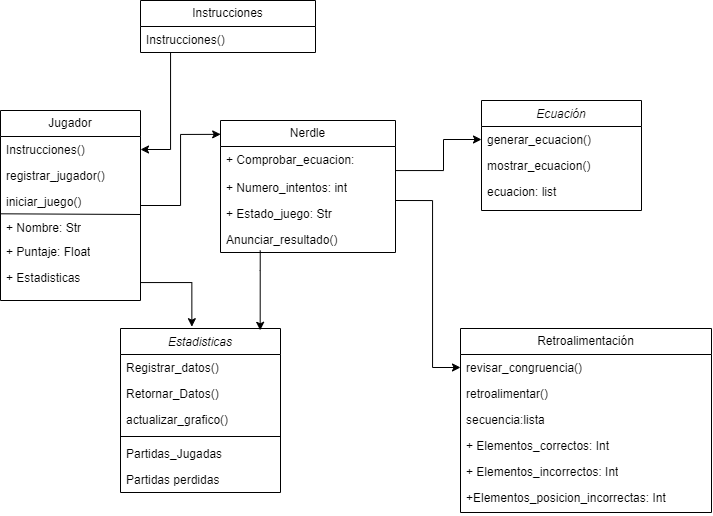

The diagram above was exported from draw.io. Its source (the exported page's mxGraphModel, read from the mxfile embedded in the PNG):
<mxGraphModel dx="609" dy="561" grid="1" gridSize="10" guides="1" tooltips="1" connect="1" arrows="1" fold="1" page="1" pageScale="1" pageWidth="827" pageHeight="1169" math="0" shadow="0">
  <root>
    <mxCell id="WIyWlLk6GJQsqaUBKTNV-0" />
    <mxCell id="WIyWlLk6GJQsqaUBKTNV-1" parent="WIyWlLk6GJQsqaUBKTNV-0" />
    <mxCell id="xjBNIXNBv4Ts2um0kcYi-1" value="Retroalimentación" style="swimlane;fontStyle=0;childLayout=stackLayout;horizontal=1;startSize=26;fillColor=none;horizontalStack=0;resizeParent=1;resizeParentMax=0;resizeLast=0;collapsible=1;marginBottom=0;whiteSpace=wrap;html=1;" parent="WIyWlLk6GJQsqaUBKTNV-1" vertex="1">
      <mxGeometry x="500" y="348" width="251" height="184" as="geometry" />
    </mxCell>
    <mxCell id="0BJlfpgszy7jnn44C4b3-55" value="revisar_congruencia()" style="text;align=left;verticalAlign=top;spacingLeft=4;spacingRight=4;overflow=hidden;rotatable=0;points=[[0,0.5],[1,0.5]];portConstraint=eastwest;" parent="xjBNIXNBv4Ts2um0kcYi-1" vertex="1">
      <mxGeometry y="26" width="251" height="26" as="geometry" />
    </mxCell>
    <mxCell id="0BJlfpgszy7jnn44C4b3-56" value="retroalimentar()" style="text;align=left;verticalAlign=top;spacingLeft=4;spacingRight=4;overflow=hidden;rotatable=0;points=[[0,0.5],[1,0.5]];portConstraint=eastwest;" parent="xjBNIXNBv4Ts2um0kcYi-1" vertex="1">
      <mxGeometry y="52" width="251" height="26" as="geometry" />
    </mxCell>
    <mxCell id="0BJlfpgszy7jnn44C4b3-54" value="secuencia:lista" style="text;align=left;verticalAlign=top;spacingLeft=4;spacingRight=4;overflow=hidden;rotatable=0;points=[[0,0.5],[1,0.5]];portConstraint=eastwest;rounded=0;shadow=0;html=0;" parent="xjBNIXNBv4Ts2um0kcYi-1" vertex="1">
      <mxGeometry y="78" width="251" height="26" as="geometry" />
    </mxCell>
    <mxCell id="xjBNIXNBv4Ts2um0kcYi-2" value="+ Elementos_correctos: Int&amp;nbsp;" style="text;strokeColor=none;fillColor=none;align=left;verticalAlign=top;spacingLeft=4;spacingRight=4;overflow=hidden;rotatable=0;points=[[0,0.5],[1,0.5]];portConstraint=eastwest;whiteSpace=wrap;html=1;" parent="xjBNIXNBv4Ts2um0kcYi-1" vertex="1">
      <mxGeometry y="104" width="251" height="26" as="geometry" />
    </mxCell>
    <mxCell id="xjBNIXNBv4Ts2um0kcYi-4" value="+ Elementos_incorrectos: Int&lt;br&gt;" style="text;strokeColor=none;fillColor=none;align=left;verticalAlign=top;spacingLeft=4;spacingRight=4;overflow=hidden;rotatable=0;points=[[0,0.5],[1,0.5]];portConstraint=eastwest;whiteSpace=wrap;html=1;" parent="xjBNIXNBv4Ts2um0kcYi-1" vertex="1">
      <mxGeometry y="130" width="251" height="26" as="geometry" />
    </mxCell>
    <mxCell id="xjBNIXNBv4Ts2um0kcYi-8" value="+Elementos_posicion_incorrectas: Int&amp;nbsp;" style="text;strokeColor=none;fillColor=none;align=left;verticalAlign=top;spacingLeft=4;spacingRight=4;overflow=hidden;rotatable=0;points=[[0,0.5],[1,0.5]];portConstraint=eastwest;whiteSpace=wrap;html=1;" parent="xjBNIXNBv4Ts2um0kcYi-1" vertex="1">
      <mxGeometry y="156" width="251" height="28" as="geometry" />
    </mxCell>
    <mxCell id="ahmmn5SwBPJhV878G4FV-6" style="edgeStyle=orthogonalEdgeStyle;rounded=0;orthogonalLoop=1;jettySize=auto;html=1;entryX=0.001;entryY=0.105;entryDx=0;entryDy=0;entryPerimeter=0;" edge="1" parent="WIyWlLk6GJQsqaUBKTNV-1" source="xjBNIXNBv4Ts2um0kcYi-17" target="xjBNIXNBv4Ts2um0kcYi-25">
      <mxGeometry relative="1" as="geometry" />
    </mxCell>
    <mxCell id="xjBNIXNBv4Ts2um0kcYi-17" value="Jugador" style="swimlane;fontStyle=0;childLayout=stackLayout;horizontal=1;startSize=26;fillColor=none;horizontalStack=0;resizeParent=1;resizeParentMax=0;resizeLast=0;collapsible=1;marginBottom=0;whiteSpace=wrap;html=1;" parent="WIyWlLk6GJQsqaUBKTNV-1" vertex="1">
      <mxGeometry x="40" y="130" width="140" height="190" as="geometry" />
    </mxCell>
    <mxCell id="0BJlfpgszy7jnn44C4b3-37" value="Instrucciones()" style="text;align=left;verticalAlign=top;spacingLeft=4;spacingRight=4;overflow=hidden;rotatable=0;points=[[0,0.5],[1,0.5]];portConstraint=eastwest;" parent="xjBNIXNBv4Ts2um0kcYi-17" vertex="1">
      <mxGeometry y="26" width="140" height="26" as="geometry" />
    </mxCell>
    <mxCell id="0BJlfpgszy7jnn44C4b3-32" value="registrar_jugador()" style="text;align=left;verticalAlign=top;spacingLeft=4;spacingRight=4;overflow=hidden;rotatable=0;points=[[0,0.5],[1,0.5]];portConstraint=eastwest;" parent="xjBNIXNBv4Ts2um0kcYi-17" vertex="1">
      <mxGeometry y="52" width="140" height="26" as="geometry" />
    </mxCell>
    <mxCell id="0BJlfpgszy7jnn44C4b3-34" value="iniciar_juego()" style="text;align=left;verticalAlign=top;spacingLeft=4;spacingRight=4;overflow=hidden;rotatable=0;points=[[0,0.5],[1,0.5]];portConstraint=eastwest;" parent="xjBNIXNBv4Ts2um0kcYi-17" vertex="1">
      <mxGeometry y="78" width="140" height="26" as="geometry" />
    </mxCell>
    <mxCell id="ahmmn5SwBPJhV878G4FV-0" value="" style="endArrow=none;html=1;rounded=0;exitX=-0.003;exitY=-0.029;exitDx=0;exitDy=0;exitPerimeter=0;" edge="1" parent="xjBNIXNBv4Ts2um0kcYi-17" source="xjBNIXNBv4Ts2um0kcYi-18">
      <mxGeometry width="50" height="50" relative="1" as="geometry">
        <mxPoint x="80" y="154" as="sourcePoint" />
        <mxPoint x="140" y="104" as="targetPoint" />
      </mxGeometry>
    </mxCell>
    <mxCell id="xjBNIXNBv4Ts2um0kcYi-18" value="+ Nombre: Str" style="text;strokeColor=none;fillColor=none;align=left;verticalAlign=top;spacingLeft=4;spacingRight=4;overflow=hidden;rotatable=0;points=[[0,0.5],[1,0.5]];portConstraint=eastwest;whiteSpace=wrap;html=1;" parent="xjBNIXNBv4Ts2um0kcYi-17" vertex="1">
      <mxGeometry y="104" width="140" height="24" as="geometry" />
    </mxCell>
    <mxCell id="xjBNIXNBv4Ts2um0kcYi-19" value="+ Puntaje: Float" style="text;strokeColor=none;fillColor=none;align=left;verticalAlign=top;spacingLeft=4;spacingRight=4;overflow=hidden;rotatable=0;points=[[0,0.5],[1,0.5]];portConstraint=eastwest;whiteSpace=wrap;html=1;" parent="xjBNIXNBv4Ts2um0kcYi-17" vertex="1">
      <mxGeometry y="128" width="140" height="26" as="geometry" />
    </mxCell>
    <mxCell id="xjBNIXNBv4Ts2um0kcYi-20" value="+ Estadisticas" style="text;strokeColor=none;fillColor=none;align=left;verticalAlign=top;spacingLeft=4;spacingRight=4;overflow=hidden;rotatable=0;points=[[0,0.5],[1,0.5]];portConstraint=eastwest;whiteSpace=wrap;html=1;" parent="xjBNIXNBv4Ts2um0kcYi-17" vertex="1">
      <mxGeometry y="154" width="140" height="36" as="geometry" />
    </mxCell>
    <mxCell id="xjBNIXNBv4Ts2um0kcYi-25" value="Nerdle" style="swimlane;fontStyle=0;childLayout=stackLayout;horizontal=1;startSize=26;fillColor=none;horizontalStack=0;resizeParent=1;resizeParentMax=0;resizeLast=0;collapsible=1;marginBottom=0;whiteSpace=wrap;html=1;" parent="WIyWlLk6GJQsqaUBKTNV-1" vertex="1">
      <mxGeometry x="260" y="140" width="175" height="132" as="geometry" />
    </mxCell>
    <mxCell id="xjBNIXNBv4Ts2um0kcYi-28" value="+ Comprobar_ecuacion:&amp;nbsp;" style="text;strokeColor=none;fillColor=none;align=left;verticalAlign=top;spacingLeft=4;spacingRight=4;overflow=hidden;rotatable=0;points=[[0,0.5],[1,0.5]];portConstraint=eastwest;whiteSpace=wrap;html=1;" parent="xjBNIXNBv4Ts2um0kcYi-25" vertex="1">
      <mxGeometry y="26" width="175" height="28" as="geometry" />
    </mxCell>
    <mxCell id="xjBNIXNBv4Ts2um0kcYi-26" value="+ Numero_intentos: int" style="text;strokeColor=none;fillColor=none;align=left;verticalAlign=top;spacingLeft=4;spacingRight=4;overflow=hidden;rotatable=0;points=[[0,0.5],[1,0.5]];portConstraint=eastwest;whiteSpace=wrap;html=1;" parent="xjBNIXNBv4Ts2um0kcYi-25" vertex="1">
      <mxGeometry y="54" width="175" height="26" as="geometry" />
    </mxCell>
    <mxCell id="xjBNIXNBv4Ts2um0kcYi-27" value="+ Estado_juego: Str&amp;nbsp;" style="text;strokeColor=none;fillColor=none;align=left;verticalAlign=top;spacingLeft=4;spacingRight=4;overflow=hidden;rotatable=0;points=[[0,0.5],[1,0.5]];portConstraint=eastwest;whiteSpace=wrap;html=1;" parent="xjBNIXNBv4Ts2um0kcYi-25" vertex="1">
      <mxGeometry y="80" width="175" height="26" as="geometry" />
    </mxCell>
    <mxCell id="0BJlfpgszy7jnn44C4b3-35" value="Anunciar_resultado()" style="text;align=left;verticalAlign=top;spacingLeft=4;spacingRight=4;overflow=hidden;rotatable=0;points=[[0,0.5],[1,0.5]];portConstraint=eastwest;" parent="xjBNIXNBv4Ts2um0kcYi-25" vertex="1">
      <mxGeometry y="106" width="175" height="26" as="geometry" />
    </mxCell>
    <mxCell id="0BJlfpgszy7jnn44C4b3-39" value="Estadisticas" style="swimlane;fontStyle=2;align=center;verticalAlign=top;childLayout=stackLayout;horizontal=1;startSize=26;horizontalStack=0;resizeParent=1;resizeLast=0;collapsible=1;marginBottom=0;rounded=0;shadow=0;strokeWidth=1;" parent="WIyWlLk6GJQsqaUBKTNV-1" vertex="1">
      <mxGeometry x="160" y="348" width="160" height="164" as="geometry">
        <mxRectangle x="230" y="140" width="160" height="26" as="alternateBounds" />
      </mxGeometry>
    </mxCell>
    <mxCell id="0BJlfpgszy7jnn44C4b3-40" value="Registrar_datos()" style="text;align=left;verticalAlign=top;spacingLeft=4;spacingRight=4;overflow=hidden;rotatable=0;points=[[0,0.5],[1,0.5]];portConstraint=eastwest;" parent="0BJlfpgszy7jnn44C4b3-39" vertex="1">
      <mxGeometry y="26" width="160" height="26" as="geometry" />
    </mxCell>
    <mxCell id="0BJlfpgszy7jnn44C4b3-41" value="Retornar_Datos()" style="text;align=left;verticalAlign=top;spacingLeft=4;spacingRight=4;overflow=hidden;rotatable=0;points=[[0,0.5],[1,0.5]];portConstraint=eastwest;" parent="0BJlfpgszy7jnn44C4b3-39" vertex="1">
      <mxGeometry y="52" width="160" height="26" as="geometry" />
    </mxCell>
    <mxCell id="0BJlfpgszy7jnn44C4b3-44" value="actualizar_grafico()" style="text;align=left;verticalAlign=top;spacingLeft=4;spacingRight=4;overflow=hidden;rotatable=0;points=[[0,0.5],[1,0.5]];portConstraint=eastwest;rounded=0;shadow=0;html=0;" parent="0BJlfpgszy7jnn44C4b3-39" vertex="1">
      <mxGeometry y="78" width="160" height="26" as="geometry" />
    </mxCell>
    <mxCell id="0BJlfpgszy7jnn44C4b3-43" value="" style="line;html=1;strokeWidth=1;align=left;verticalAlign=middle;spacingTop=-1;spacingLeft=3;spacingRight=3;rotatable=0;labelPosition=right;points=[];portConstraint=eastwest;" parent="0BJlfpgszy7jnn44C4b3-39" vertex="1">
      <mxGeometry y="104" width="160" height="8" as="geometry" />
    </mxCell>
    <mxCell id="0BJlfpgszy7jnn44C4b3-42" value="Partidas_Jugadas" style="text;align=left;verticalAlign=top;spacingLeft=4;spacingRight=4;overflow=hidden;rotatable=0;points=[[0,0.5],[1,0.5]];portConstraint=eastwest;rounded=0;shadow=0;html=0;" parent="0BJlfpgszy7jnn44C4b3-39" vertex="1">
      <mxGeometry y="112" width="160" height="26" as="geometry" />
    </mxCell>
    <mxCell id="0BJlfpgszy7jnn44C4b3-45" value="Partidas perdidas&#10;" style="text;align=left;verticalAlign=top;spacingLeft=4;spacingRight=4;overflow=hidden;rotatable=0;points=[[0,0.5],[1,0.5]];portConstraint=eastwest;rounded=0;shadow=0;html=0;" parent="0BJlfpgszy7jnn44C4b3-39" vertex="1">
      <mxGeometry y="138" width="160" height="26" as="geometry" />
    </mxCell>
    <mxCell id="0BJlfpgszy7jnn44C4b3-4" value="Ecuación" style="swimlane;fontStyle=2;align=center;verticalAlign=top;childLayout=stackLayout;horizontal=1;startSize=26;horizontalStack=0;resizeParent=1;resizeLast=0;collapsible=1;marginBottom=0;rounded=0;shadow=0;strokeWidth=1;" parent="WIyWlLk6GJQsqaUBKTNV-1" vertex="1">
      <mxGeometry x="521" y="120" width="160" height="110" as="geometry">
        <mxRectangle x="230" y="140" width="160" height="26" as="alternateBounds" />
      </mxGeometry>
    </mxCell>
    <mxCell id="0BJlfpgszy7jnn44C4b3-8" value="generar_ecuacion()" style="text;align=left;verticalAlign=top;spacingLeft=4;spacingRight=4;overflow=hidden;rotatable=0;points=[[0,0.5],[1,0.5]];portConstraint=eastwest;rounded=0;shadow=0;html=0;" parent="0BJlfpgszy7jnn44C4b3-4" vertex="1">
      <mxGeometry y="26" width="160" height="26" as="geometry" />
    </mxCell>
    <mxCell id="0BJlfpgszy7jnn44C4b3-9" value="mostrar_ecuacion()" style="text;align=left;verticalAlign=top;spacingLeft=4;spacingRight=4;overflow=hidden;rotatable=0;points=[[0,0.5],[1,0.5]];portConstraint=eastwest;rounded=0;shadow=0;html=0;" parent="0BJlfpgszy7jnn44C4b3-4" vertex="1">
      <mxGeometry y="52" width="160" height="26" as="geometry" />
    </mxCell>
    <mxCell id="0BJlfpgszy7jnn44C4b3-5" value="ecuacion: list" style="text;align=left;verticalAlign=top;spacingLeft=4;spacingRight=4;overflow=hidden;rotatable=0;points=[[0,0.5],[1,0.5]];portConstraint=eastwest;" parent="0BJlfpgszy7jnn44C4b3-4" vertex="1">
      <mxGeometry y="78" width="160" height="26" as="geometry" />
    </mxCell>
    <mxCell id="ahmmn5SwBPJhV878G4FV-7" style="edgeStyle=orthogonalEdgeStyle;rounded=0;orthogonalLoop=1;jettySize=auto;html=1;entryX=0.446;entryY=-0.011;entryDx=0;entryDy=0;entryPerimeter=0;" edge="1" parent="WIyWlLk6GJQsqaUBKTNV-1" source="xjBNIXNBv4Ts2um0kcYi-20" target="0BJlfpgszy7jnn44C4b3-39">
      <mxGeometry relative="1" as="geometry" />
    </mxCell>
    <mxCell id="ahmmn5SwBPJhV878G4FV-8" style="edgeStyle=orthogonalEdgeStyle;rounded=0;orthogonalLoop=1;jettySize=auto;html=1;entryX=0.873;entryY=0.011;entryDx=0;entryDy=0;entryPerimeter=0;exitX=0.227;exitY=0.923;exitDx=0;exitDy=0;exitPerimeter=0;" edge="1" parent="WIyWlLk6GJQsqaUBKTNV-1" source="0BJlfpgszy7jnn44C4b3-35" target="0BJlfpgszy7jnn44C4b3-39">
      <mxGeometry relative="1" as="geometry">
        <mxPoint x="300" y="300" as="sourcePoint" />
        <Array as="points">
          <mxPoint x="300" y="290" />
          <mxPoint x="300" y="290" />
        </Array>
      </mxGeometry>
    </mxCell>
    <mxCell id="ahmmn5SwBPJhV878G4FV-15" style="edgeStyle=orthogonalEdgeStyle;rounded=0;orthogonalLoop=1;jettySize=auto;html=1;entryX=0;entryY=0.5;entryDx=0;entryDy=0;" edge="1" parent="WIyWlLk6GJQsqaUBKTNV-1" source="xjBNIXNBv4Ts2um0kcYi-26" target="0BJlfpgszy7jnn44C4b3-55">
      <mxGeometry relative="1" as="geometry">
        <Array as="points">
          <mxPoint x="472" y="220" />
          <mxPoint x="472" y="387" />
        </Array>
      </mxGeometry>
    </mxCell>
    <mxCell id="ahmmn5SwBPJhV878G4FV-16" style="edgeStyle=orthogonalEdgeStyle;rounded=0;orthogonalLoop=1;jettySize=auto;html=1;entryX=0;entryY=0.5;entryDx=0;entryDy=0;" edge="1" parent="WIyWlLk6GJQsqaUBKTNV-1" source="xjBNIXNBv4Ts2um0kcYi-28" target="0BJlfpgszy7jnn44C4b3-8">
      <mxGeometry relative="1" as="geometry">
        <Array as="points">
          <mxPoint x="483" y="190" />
          <mxPoint x="483" y="159" />
        </Array>
      </mxGeometry>
    </mxCell>
    <mxCell id="ahmmn5SwBPJhV878G4FV-24" style="edgeStyle=orthogonalEdgeStyle;rounded=0;orthogonalLoop=1;jettySize=auto;html=1;entryX=1;entryY=0.5;entryDx=0;entryDy=0;" edge="1" parent="WIyWlLk6GJQsqaUBKTNV-1" source="ahmmn5SwBPJhV878G4FV-17" target="0BJlfpgszy7jnn44C4b3-37">
      <mxGeometry relative="1" as="geometry">
        <Array as="points">
          <mxPoint x="210" y="169" />
        </Array>
      </mxGeometry>
    </mxCell>
    <mxCell id="ahmmn5SwBPJhV878G4FV-17" value="Instrucciones" style="swimlane;fontStyle=0;childLayout=stackLayout;horizontal=1;startSize=26;fillColor=none;horizontalStack=0;resizeParent=1;resizeParentMax=0;resizeLast=0;collapsible=1;marginBottom=0;whiteSpace=wrap;html=1;" vertex="1" parent="WIyWlLk6GJQsqaUBKTNV-1">
      <mxGeometry x="180" y="20" width="175" height="52" as="geometry" />
    </mxCell>
    <mxCell id="ahmmn5SwBPJhV878G4FV-22" value="Instrucciones()" style="text;align=left;verticalAlign=top;spacingLeft=4;spacingRight=4;overflow=hidden;rotatable=0;points=[[0,0.5],[1,0.5]];portConstraint=eastwest;" vertex="1" parent="ahmmn5SwBPJhV878G4FV-17">
      <mxGeometry y="26" width="175" height="26" as="geometry" />
    </mxCell>
  </root>
</mxGraphModel>